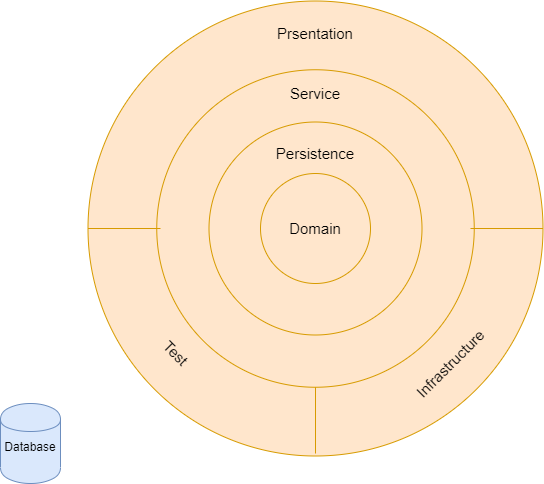

The diagram above was exported from draw.io. Its source (the exported page's mxGraphModel, read from the mxfile embedded in the PNG):
<mxGraphModel dx="852" dy="494" grid="1" gridSize="10" guides="1" tooltips="1" connect="1" arrows="1" fold="1" page="1" pageScale="1" pageWidth="850" pageHeight="1100" math="0" shadow="0">
  <root>
    <mxCell id="0" />
    <mxCell id="1" parent="0" />
    <mxCell id="SxZHL6hkujTW6-zPjdus-6" value="" style="ellipse;whiteSpace=wrap;html=1;aspect=fixed;fillColor=#ffe6cc;strokeColor=#d79b00;" vertex="1" parent="1">
      <mxGeometry x="107.5" y="7.5" width="455" height="455" as="geometry" />
    </mxCell>
    <mxCell id="SxZHL6hkujTW6-zPjdus-3" value="" style="ellipse;whiteSpace=wrap;html=1;aspect=fixed;fillColor=#ffe6cc;strokeColor=#d79b00;" vertex="1" parent="1">
      <mxGeometry x="176.25" y="76.25" width="317.5" height="317.5" as="geometry" />
    </mxCell>
    <mxCell id="SxZHL6hkujTW6-zPjdus-1" value="" style="ellipse;whiteSpace=wrap;html=1;aspect=fixed;fillColor=#ffe6cc;strokeColor=#d79b00;" vertex="1" parent="1">
      <mxGeometry x="228.5" y="128.5" width="213" height="213" as="geometry" />
    </mxCell>
    <mxCell id="SxZHL6hkujTW6-zPjdus-2" value="" style="ellipse;whiteSpace=wrap;html=1;aspect=fixed;fillColor=#ffe6cc;strokeColor=#d79b00;" vertex="1" parent="1">
      <mxGeometry x="280" y="180" width="110" height="110" as="geometry" />
    </mxCell>
    <mxCell id="SxZHL6hkujTW6-zPjdus-10" value="" style="endArrow=none;html=1;" edge="1" parent="1" target="SxZHL6hkujTW6-zPjdus-6">
      <mxGeometry width="50" height="50" relative="1" as="geometry">
        <mxPoint x="340" y="462.5" as="sourcePoint" />
        <mxPoint x="390" y="412.5" as="targetPoint" />
      </mxGeometry>
    </mxCell>
    <mxCell id="SxZHL6hkujTW6-zPjdus-16" value="" style="verticalLabelPosition=bottom;shadow=0;dashed=0;align=center;html=1;verticalAlign=top;strokeWidth=1;shape=mxgraph.mockup.markup.line;strokeColor=#d79b00;direction=north;fillColor=#ffe6cc;" vertex="1" parent="1">
      <mxGeometry x="325" y="393.75" width="20" height="66.25" as="geometry" />
    </mxCell>
    <mxCell id="SxZHL6hkujTW6-zPjdus-17" value="" style="verticalLabelPosition=bottom;shadow=0;dashed=0;align=center;html=1;verticalAlign=top;strokeWidth=1;shape=mxgraph.mockup.markup.line;strokeColor=#d79b00;fillColor=#ffe6cc;" vertex="1" parent="1">
      <mxGeometry x="107.5" y="225" width="72.5" height="20" as="geometry" />
    </mxCell>
    <mxCell id="SxZHL6hkujTW6-zPjdus-18" value="" style="verticalLabelPosition=bottom;shadow=0;dashed=0;align=center;html=1;verticalAlign=top;strokeWidth=1;shape=mxgraph.mockup.markup.line;strokeColor=#d79b00;fillColor=#ffe6cc;" vertex="1" parent="1">
      <mxGeometry x="490" y="225" width="72.5" height="20" as="geometry" />
    </mxCell>
    <mxCell id="SxZHL6hkujTW6-zPjdus-19" value="Domain" style="text;html=1;strokeColor=none;fillColor=none;align=center;verticalAlign=middle;whiteSpace=wrap;rounded=0;fontSize=15;" vertex="1" parent="1">
      <mxGeometry x="315" y="225" width="40" height="20" as="geometry" />
    </mxCell>
    <mxCell id="SxZHL6hkujTW6-zPjdus-20" value="Persistence" style="text;html=1;strokeColor=none;fillColor=none;align=center;verticalAlign=middle;whiteSpace=wrap;rounded=0;fontSize=15;" vertex="1" parent="1">
      <mxGeometry x="315" y="150" width="40" height="20" as="geometry" />
    </mxCell>
    <mxCell id="SxZHL6hkujTW6-zPjdus-21" value="Service" style="text;html=1;strokeColor=none;fillColor=none;align=center;verticalAlign=middle;whiteSpace=wrap;rounded=0;fontSize=15;" vertex="1" parent="1">
      <mxGeometry x="315" y="90" width="40" height="20" as="geometry" />
    </mxCell>
    <mxCell id="SxZHL6hkujTW6-zPjdus-22" value="Prsentation" style="text;html=1;strokeColor=none;fillColor=none;align=center;verticalAlign=middle;whiteSpace=wrap;rounded=0;fontSize=15;" vertex="1" parent="1">
      <mxGeometry x="315" y="30" width="40" height="20" as="geometry" />
    </mxCell>
    <mxCell id="SxZHL6hkujTW6-zPjdus-23" value="Infrastructure&lt;br style=&quot;font-size: 15px;&quot;&gt;" style="text;html=1;strokeColor=none;fillColor=none;align=center;verticalAlign=middle;whiteSpace=wrap;rounded=0;rotation=-45;fontSize=15;" vertex="1" parent="1">
      <mxGeometry x="450" y="360" width="40" height="20" as="geometry" />
    </mxCell>
    <mxCell id="SxZHL6hkujTW6-zPjdus-24" value="Test" style="text;html=1;strokeColor=none;fillColor=none;align=center;verticalAlign=middle;whiteSpace=wrap;rounded=0;rotation=45;fontSize=15;" vertex="1" parent="1">
      <mxGeometry x="176.25" y="350" width="40" height="20" as="geometry" />
    </mxCell>
    <mxCell id="SxZHL6hkujTW6-zPjdus-25" value="" style="shape=cylinder;whiteSpace=wrap;html=1;boundedLbl=1;backgroundOutline=1;fillColor=#dae8fc;strokeColor=#6c8ebf;" vertex="1" parent="1">
      <mxGeometry x="20" y="410" width="60" height="80" as="geometry" />
    </mxCell>
    <mxCell id="SxZHL6hkujTW6-zPjdus-26" value="Database" style="text;html=1;strokeColor=none;fillColor=none;align=center;verticalAlign=middle;whiteSpace=wrap;rounded=0;" vertex="1" parent="1">
      <mxGeometry x="30" y="443" width="40" height="20" as="geometry" />
    </mxCell>
  </root>
</mxGraphModel>